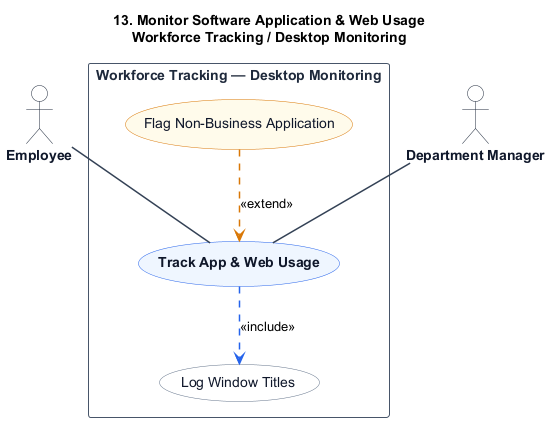

The diagram above was rendered by PlantUML. Its source (embedded in the PNG):
@startuml
title 13. Monitor Software Application & Web Usage\nWorkforce Tracking / Desktop Monitoring

skinparam shadowing false
skinparam packageStyle rectangle
skinparam actorStyle stickman

hide stereotype

skinparam ActorBorderColor #1e293b
skinparam ActorBackgroundColor #ffffff
skinparam ActorFontColor #0f172a
skinparam ActorFontStyle bold

skinparam RectangleBorderColor #475569
skinparam RectangleBackgroundColor #ffffff
skinparam RectangleFontColor #1e293b
skinparam RectangleFontStyle bold

skinparam ArrowColor #334155
skinparam ArrowThickness 1.5

skinparam usecase {
    BackgroundColor #eff6ff
    BorderColor #2563eb
    FontColor #0f172a
    FontStyle bold
}

skinparam usecase<<Inc>> {
    BackgroundColor #ffffff
    BorderColor #64748b
    FontColor #0f172a
    FontStyle normal
}

skinparam usecase<<Ext>> {
    BackgroundColor #fffbeb
    BorderColor #d97706
    FontColor #0f172a
    FontStyle normal
}

actor "Employee" as Employee
actor "Department Manager" as DepartmentManager

rectangle "Workforce Tracking — Desktop Monitoring" {
    usecase "Track App & Web Usage" as UC_Main

    usecase "Log Window Titles" as UC_Inc1 <<Inc>>

    usecase "Flag Non-Business Application" as UC_Ext1 <<Ext>>

    Employee -- UC_Main
    DepartmentManager -- UC_Main

    UC_Main .[#2563eb].> UC_Inc1 : <<include>>

    UC_Ext1 .[#d97706].> UC_Main : <<extend>>
}
@enduml